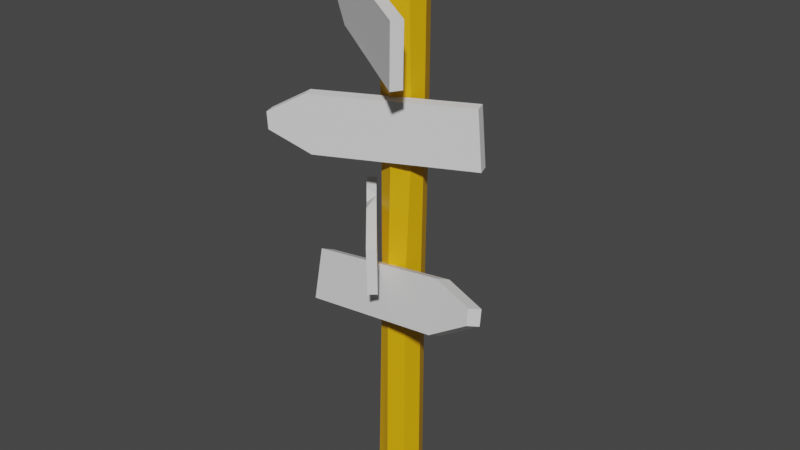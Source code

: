 # Source: sign.blend  (saved by Blender 3.6.11; exported with 4.5.12 LTS)
import bpy
from mathutils import Matrix  # noqa: F401  (used for matrix-valued properties, if any)

bpy.ops.wm.read_factory_settings(use_empty=True)
scene = bpy.context.scene
scene.name = 'Scene'

# ---- images (referenced by path relative to the original .blend; pixels are not part of the script)
import os
ASSET_DIR = os.environ.get("B2B_ASSET_DIR", "")  # directory of the original .blend (textures are referenced by path, not embedded)
HERE = os.path.dirname(os.path.abspath(__file__))  # packed textures are extracted next to this script under _unpacked/

def load_image(name, relpath, width, height, colorspace="sRGB"):
    """Load a texture the original file referenced (path relative to the .blend, or extracted next to this script)."""
    p = next((c for c in (os.path.join(HERE, relpath), os.path.join(ASSET_DIR, relpath)) if relpath and os.path.exists(c)), "")
    if p:
        img = bpy.data.images.load(p, check_existing=True)
        img.name = name
    else:  # same state as the original file: an image datablock whose file is absent (Cycles renders it pink)
        img = bpy.data.images.new(name, width, height)
        img.source = "FILE"
        img.filepath = "//" + (relpath or name)
    img.colorspace_settings.name = colorspace
    return img
img_sign2_png = load_image('sign2.png', 'sign2.png', 1024, 1024, 'sRGB')

# ---- materials (node trees are filled in below, after node groups)
mat_material_001 = bpy.data.materials.new('Material.001')
mat_material_001.use_transparent_shadow = False
mat_material_002 = bpy.data.materials.new('Material.002')
mat_material_002.use_transparent_shadow = False

# ---- material node trees
mat_material_001.use_nodes = True; mat_material_001.node_tree.nodes.clear()
_N = mat_material_001.node_tree.nodes; _L = mat_material_001.node_tree.links
n0 = _N.new('ShaderNodeBsdfPrincipled'); n0.name = 'Principled BSDF'; n0.location = (10, 300)
n0.distribution = 'GGX'
n0.subsurface_method = 'RANDOM_WALK_SKIN'
n0.inputs[0].default_value = (0.8, 0.412, 0.0, 1.0)
n0.inputs[3].default_value = 1.45
n0.inputs[27].default_value = (0.0, 0.0, 0.0, 1.0)
n0.inputs[28].default_value = 1.0
n1 = _N.new('ShaderNodeOutputMaterial'); n1.name = 'Material Output'; n1.location = (300, 300)
_L.new(n0.outputs[0], n1.inputs[0])
n1.is_active_output = True

# ---- world
world_world = bpy.data.worlds.new('World'); scene.world = world_world
world_world.use_nodes = True; world_world.node_tree.nodes.clear()
_N = world_world.node_tree.nodes; _L = world_world.node_tree.links
n0 = _N.new('ShaderNodeOutputWorld'); n0.name = 'World Output'; n0.location = (300, 300)
n1 = _N.new('ShaderNodeBackground'); n1.name = 'Background'; n1.location = (10, 300)
n1.inputs[0].default_value = (0.05088, 0.05088, 0.05088, 1.0)
_L.new(n1.outputs[0], n0.inputs[0])
n0.is_active_output = True
world_world.color = (0.05088, 0.05088, 0.05088)
world_world.use_sun_shadow = False
world_world.sun_shadow_jitter_overblur = 0.0

# ---- meshes
me_mesh = bpy.data.meshes.new('Mesh')
me_mesh.from_pydata([(-8.462, -32.4, -7.86), (0.1135, -32.42, -11.41), (7.586, -32.42, -8.311), (8.681, -32.41, 9.295), (0.1053, -32.39, 12.84), (-8.468, -32.39, 9.289), (-11.86, -32.39, 0.7793), (12.24, -32.42, 0.7216), (-7.494, 85.3, -7.996), (0.4908, 86.08, -12.25), (8.329, 87.94, -7.859), (11.03, 88.48, -1.113), (8.68, 87.99, 8.384), (-0.5462, 85.99, 10.62), (-6.754, 84.64, 7.971), (-11.17, 83.65, -0.05681), (0.3271, 261.0, -12.25), (9.1, 262.5, -9.217), (12.63, 262.0, -1.937), (1.759, 263.0, 11.95), (-7.011, 262.5, 8.91), (-11.06, 262.5, 0.559), (0.5438, 265.5, -8.828), (6.363, 265.5, -5.329), (8.275, 265.7, -1.001), (2.023, 265.5, 7.181), (-4.713, 265.6, 6.326), (-7.612, 265.5, 0.3475), (-5.434, 265.5, -5.93), (1.058, 266.8, -0.1664), (-6.455, 264.9, 2.757), (-8.669, 262.0, 4.017), (-9.996, 262.5, -2.51), (-2.591, 262.5, -10.84), (-8.036, 257.3, -8.194), (-6.339, 264.5, -6.728), (10.98, 262.3, 5.388), (10.1, 258.9, 7.913), (8.451, 265.5, 2.985), (13.13, 255.6, -0.8459), (-11.12, 243.8, 0.6143), (-7.033, 255.7, 8.93), (1.741, 257.5, 11.97), (10.09, 256.2, 7.921), (9.082, 256.9, -9.201), (0.3161, 257.5, -12.24), (5.163, 265.1, 5.137), (6.853, 262.9, 7.099), (-1.034, 161.5, -11.36), (8.018, 161.6, -9.906), (11.89, 160.7, -1.553), (10.13, 160.4, 5.509), (2.53, 160.7, 11.71), (-6.543, 161.7, 7.77), (-10.13, 162.3, 1.736), (-8.917, 162.8, -7.5), (21.89, 199.6, 35.22), (-65.47, 225.0, -22.53), (23.46, 231.6, 36.48), (26.79, 231.6, 31.33), (-62.13, 225.0, -27.68), (25.23, 199.7, 30.08), (-37.93, 238.5, -11.54), (-41.27, 238.5, -6.391), (-42.83, 206.5, -7.645), (-39.49, 206.6, -12.79), (-31.31, 237.4, 0.2021), (-12.2, 235.4, 12.86), (-20.94, 236.7, -0.286), (-24.24, 231.9, 4.851), (-6.463, 202.7, 16.44), (22.26, 207.2, 35.52), (-4.887, 208.0, 17.52), (3.316, 205.0, 22.94), (5.978, 207.8, 24.73), (11.37, 207.6, 28.3), (16.04, 205.4, 31.38), (-3.594, 202.7, 10.98), (25.63, 207.9, 30.4), (17.27, 208.5, 24.86), (13.37, 205.0, 22.25), (8.514, 206.0, 19.04), (9.033, 94.91, 37.09), (-46.3, 118.1, -26.57), (10.42, 120.8, 39.07), (14.16, 120.8, 35.78), (-42.57, 118.2, -29.87), (12.77, 94.96, 33.79), (-26.99, 128.4, -11.7), (-30.72, 128.3, -8.4), (-32.11, 102.4, -10.39), (-28.38, 102.5, -13.68), (-24.39, 127.2, -1.098), (-12.24, 124.9, 12.92), (-16.19, 126.4, 0.7659), (-19.96, 122.5, 3.962), (-8.991, 98.21, 16.29), (9.363, 101.0, 37.56), (-7.922, 102.5, 17.59), (-2.734, 99.83, 23.55), (-1.003, 102.0, 25.58), (2.427, 101.7, 29.55), (5.379, 99.79, 32.93), (-5.556, 98.32, 12.65), (13.13, 101.7, 34.31), (7.803, 102.4, 28.16), (5.279, 99.68, 25.2), (2.197, 100.6, 21.65), (47.68, 157.4, 1.598), (45.56, 187.9, 2.53), (43.32, 187.9, -3.737), (45.44, 157.4, -4.671), (-36.52, 184.1, 23.82), (-34.28, 184.0, 30.09), (-32.17, 153.5, 29.16), (-34.4, 153.5, 22.89), (12.7, 155.7, 13.67), (47.17, 164.6, 1.817), (24.33, 159.5, 9.678), (27.23, 162.6, 8.696), (33.83, 163.2, 6.419), (39.81, 161.9, 4.346), (9.882, 155.7, 7.603), (44.89, 165.3, -4.428), (34.61, 164.5, -0.883), (30.29, 160.6, 0.5836), (24.25, 160.7, 2.673), (-53.36, 163.3, 36.55), (-53.77, 172.4, 36.75), (-55.6, 163.3, 30.28), (-56.01, 172.4, 30.48), (-48.49, 60.77, 14.0), (-52.11, 85.32, 4.277), (-49.71, 82.58, -2.603), (-46.09, 58.03, 7.116), (43.71, 107.8, 18.54), (41.31, 110.5, 25.42), (44.93, 85.99, 35.14), (47.33, 83.25, 28.26), (-7.561, 71.82, 23.26), (-49.35, 66.58, 11.7), (-21.82, 70.68, 19.09), (-25.79, 72.04, 17.34), (-33.59, 70.22, 15.48), (-40.26, 67.11, 14.42), (-4.489, 69.26, 16.53), (-47.03, 64.38, 4.602), (-34.94, 67.38, 7.431), (-29.15, 65.87, 9.809), (-22.16, 68.1, 11.28), (67.57, 101.1, 37.12), (66.25, 108.3, 34.18), (69.97, 98.39, 30.24), (68.64, 105.6, 27.3)], [], [(6, 15, 8, 0), (0, 8, 9, 1), (1, 9, 10, 2), (2, 10, 11, 7), (7, 11, 12, 3), (3, 12, 13, 4), (14, 5, 4, 13), (14, 15, 6, 5), (37, 36, 47, 19), (16, 22, 23, 17), (18, 24, 38, 36), (19, 47, 46, 25), (19, 25, 26, 20), (30, 27, 21, 31), (33, 34, 35), (22, 29, 23), (24, 29, 38), (25, 29, 26), (26, 29, 30), (27, 29, 28), (28, 29, 22), (20, 26, 30, 31), (29, 27, 30), (35, 28, 22, 16, 33), (21, 27, 28, 35, 32), (29, 25, 46, 38), (23, 29, 24), (17, 23, 24, 18), (35, 34, 32), (40, 21, 32, 34), (31, 21, 40), (41, 20, 31), (42, 19, 20, 41), (43, 37, 19, 42), (39, 18, 36, 37, 43), (44, 17, 18, 39), (45, 16, 17, 44), (34, 33, 16, 45), (47, 36, 38, 46), (34, 45, 48, 55), (49, 48, 45, 44), (50, 49, 44, 39), (51, 50, 39, 43), (52, 51, 43, 42), (53, 52, 42, 41), (54, 53, 41, 40), (55, 54, 40, 34), (8, 15, 54, 55), (15, 14, 53, 54), (14, 13, 52, 53), (13, 12, 51, 52), (12, 11, 50, 51), (11, 10, 49, 50), (10, 9, 48, 49), (9, 8, 55, 48), (40, 41, 31), (63, 57, 64), (60, 57, 62), (62, 57, 63), (65, 60, 62), (64, 57, 65), (65, 57, 60), (71, 78, 58), (58, 78, 59), (68, 62, 66), (66, 62, 63), (63, 64, 66), (64, 70, 66), (66, 70, 69), (70, 72, 69), (69, 72, 67), (67, 72, 58), (72, 73, 58), (73, 74, 58), (74, 75, 58), (75, 76, 58), (76, 71, 58), (56, 70, 61), (61, 70, 77), (62, 68, 65), (65, 68, 77), (68, 59, 77), (77, 59, 81), (81, 59, 80), (80, 59, 79), (59, 78, 79), (58, 59, 67), (67, 59, 68), (67, 68, 69), (68, 66, 69), (71, 76, 56), (56, 76, 70), (72, 70, 73), (70, 76, 73), (76, 75, 73), (75, 74, 73), (70, 64, 77), (77, 64, 65), (78, 71, 61), (61, 71, 56), (77, 81, 61), (81, 80, 61), (80, 79, 61), (79, 78, 61), (89, 83, 90), (86, 83, 88), (88, 83, 89), (91, 86, 88), (90, 83, 91), (91, 83, 86), (97, 104, 84), (84, 104, 85), (94, 88, 92), (92, 88, 89), (89, 90, 92), (90, 96, 92), (92, 96, 95), (96, 98, 95), (95, 98, 93), (93, 98, 84), (98, 99, 84), (99, 100, 84), (100, 101, 84), (101, 102, 84), (102, 97, 84), (82, 96, 87), (87, 96, 103), (88, 94, 91), (91, 94, 103), (94, 85, 103), (103, 85, 107), (107, 85, 106), (106, 85, 105), (85, 104, 105), (84, 85, 93), (93, 85, 94), (93, 94, 95), (94, 92, 95), (97, 102, 82), (82, 102, 96), (98, 96, 99), (96, 102, 99), (102, 101, 99), (101, 100, 99), (96, 90, 103), (103, 90, 91), (104, 97, 87), (87, 97, 82), (103, 107, 87), (107, 106, 87), (106, 105, 87), (105, 104, 87), (113, 128, 127, 114), (112, 130, 128, 113), (115, 129, 130, 112), (115, 114, 127, 129), (117, 123, 109), (109, 123, 110), (114, 116, 113), (113, 116, 109), (116, 118, 109), (118, 119, 109), (119, 120, 109), (120, 121, 109), (121, 117, 109), (108, 116, 111), (111, 116, 122), (115, 112, 122), (112, 110, 122), (122, 110, 126), (126, 110, 125), (125, 110, 124), (110, 123, 124), (109, 110, 113), (113, 110, 112), (117, 121, 108), (108, 121, 116), (116, 121, 118), (121, 120, 118), (120, 119, 118), (116, 114, 122), (122, 114, 115), (123, 117, 111), (111, 117, 108), (122, 126, 111), (126, 125, 111), (125, 124, 111), (124, 123, 111), (127, 128, 130, 129), (136, 137, 150, 151), (135, 136, 151, 153), (138, 135, 153, 152), (138, 152, 150, 137), (140, 132, 146), (132, 133, 146), (137, 136, 139), (136, 132, 139), (139, 132, 141), (141, 132, 142), (142, 132, 143), (143, 132, 144), (144, 132, 140), (131, 134, 139), (134, 145, 139), (138, 145, 135), (135, 145, 133), (145, 149, 133), (149, 148, 133), (148, 147, 133), (133, 147, 146), (132, 136, 133), (136, 135, 133), (140, 131, 144), (131, 139, 144), (139, 141, 144), (144, 141, 143), (143, 141, 142), (139, 145, 137), (145, 138, 137), (146, 134, 140), (134, 131, 140), (145, 134, 149), (149, 134, 148), (148, 134, 147), (147, 134, 146), (150, 152, 153, 151)])
me_mesh.polygons.foreach_set('use_smooth', [True] * 226)
me_mesh.polygons.foreach_set('material_index', [0, 0, 0, 0, 0, 0, 0, 0, 0, 0, 0, 0, 0, 0, 0, 0, 0, 0, 0, 0, 0, 0, 0, 0, 0, 0, 0, 0, 0, 0, 0, 0, 0, 0, 0, 0, 0, 0, 0, 0, 0, 0, 0, 0, 0, 0, 0, 0, 0, 0, 0, 0, 0, 0, 0, 0, 1, 1, 1, 1, 1, 1, 1, 1, 1, 1, 1, 1, 1, 1, 1, 1, 1, 1, 1, 1, 1, 1, 1, 1, 1, 1, 1, 1, 1, 1, 1, 1, 1, 1, 1, 1, 1, 1, 1, 1, 1, 1, 1, 1, 1, 1, 1, 1, 1, 1, 1, 1, 1, 1, 1, 1, 1, 1, 1, 1, 1, 1, 1, 1, 1, 1, 1, 1, 1, 1, 1, 1, 1, 1, 1, 1, 1, 1, 1, 1, 1, 1, 1, 1, 1, 1, 1, 1, 1, 1, 1, 1, 1, 1, 1, 1, 1, 1, 1, 1, 1, 1, 1, 1, 1, 1, 1, 1, 1, 1, 1, 1, 1, 1, 1, 1, 1, 1, 1, 1, 1, 1, 1, 1, 1, 1, 1, 1, 1, 1, 1, 1, 1, 1, 1, 1, 1, 1, 1, 1, 1, 1, 1, 1, 1, 1, 1, 1, 1, 1, 1, 1, 1, 1, 1, 1, 1, 1, 1, 1, 1, 1, 1, 1, 1, 1, 1, 1, 1, 1])
_k = set([(0, 8), (1, 9), (2, 10), (3, 12), (4, 13), (5, 14), (6, 15), (7, 11), (8, 9), (8, 15), (8, 55), (9, 10), (9, 48), (10, 11), (10, 49), (11, 12), (11, 50), (12, 13), (12, 51), (13, 14), (13, 52), (14, 15), (14, 53), (15, 54), (16, 17), (16, 22), (16, 33), (16, 45), (17, 18), (17, 23), (17, 44), (18, 24), (18, 36), (18, 39), (19, 20), (19, 25), (19, 37), (19, 42), (19, 47), (20, 26), (20, 31), (20, 41), (21, 27), (21, 31), (21, 32), (21, 40), (22, 23), (22, 28), (22, 29), (23, 24), (23, 29), (24, 29), (24, 38), (25, 26), (25, 29), (25, 46), (26, 29), (26, 30), (27, 28), (27, 29), (27, 30), (28, 29), (28, 35), (29, 30), (29, 38), (30, 31), (31, 40), (31, 41), (32, 34), (32, 35), (33, 34), (33, 35), (34, 35), (34, 40), (34, 55), (36, 37), (36, 38), (36, 47), (37, 43), (38, 46), (39, 43), (39, 50), (40, 41), (40, 54), (41, 42), (41, 53), (42, 43), (42, 52), (43, 51), (44, 45), (44, 49), (45, 48), (46, 47), (48, 49), (48, 55), (49, 50), (50, 51), (51, 52), (52, 53), (53, 54), (54, 55), (56, 61), (56, 70), (56, 71), (57, 60), (57, 63), (57, 64), (58, 59), (58, 67), (58, 71), (59, 68), (59, 78), (60, 62), (60, 65), (61, 77), (61, 78), (62, 63), (62, 68), (63, 66), (64, 65), (64, 70), (65, 77), (66, 68), (66, 69), (67, 68), (67, 69), (68, 69), (82, 87), (82, 96), (82, 97), (83, 86), (83, 89), (83, 90), (84, 85), (84, 93), (84, 97), (85, 94), (85, 104), (86, 88), (86, 91), (87, 103), (87, 104), (88, 89), (88, 94), (89, 92), (90, 91), (90, 96), (91, 103), (92, 94), (92, 95), (93, 94), (93, 95), (94, 95), (108, 111), (108, 116), (108, 117), (109, 110), (109, 113), (109, 117), (110, 112), (110, 123), (111, 122), (111, 123), (112, 113), (112, 130), (113, 128), (114, 115), (114, 116), (114, 127), (115, 122), (115, 129), (127, 128), (127, 129), (128, 130), (129, 130), (131, 134), (131, 139), (131, 140), (132, 133), (132, 136), (132, 140), (133, 135), (133, 146), (134, 145), (134, 146), (135, 136), (135, 153), (136, 151), (137, 138), (137, 139), (137, 150), (138, 145), (138, 152), (150, 151), (150, 152), (151, 153), (152, 153)])
me_mesh.attributes.new('sharp_edge', 'BOOLEAN', 'EDGE').data.foreach_set('value', [ (min(e.vertices), max(e.vertices)) in _k for e in me_mesh.edges])
_uv = me_mesh.uv_layers.new(name='map1')
_uv.uv.foreach_set('vector', [0.4285, 1.221, 0.4285, 1.222, 0.4285, 1.222, 0.4285, 1.222, 0.4285, 1.222, 0.4285, 1.222, 0.4286, 1.222, 0.4286, 1.221, 0.4286, 1.221, 0.4286, 1.222, 0.4287, 1.222, 0.4287, 1.221, 0.4287, 1.222, 0.4287, 1.222, 0.4288, 1.222, 0.4288, 1.222, 0.4288, 1.222, 0.4288, 1.222, 0.4287, 1.222, 0.4287, 1.222, 0.4287, 1.222, 0.4287, 1.222, 0.4286, 1.222, 0.4286, 1.222, 0.4285, 1.222, 0.4285, 1.222, 0.4286, 1.222, 0.4286, 1.222, 0.4285, 1.222, 0.4285, 1.222, 0.4285, 1.222, 0.4285, 1.222, 0.4307, 1.251, 0.4306, 1.251, 0.4306, 1.251, 0.4304, 1.251, 0.4299, 1.251, 0.4299, 1.25, 0.4302, 1.25, 0.4302, 1.25, 0.4306, 1.251, 0.4304, 1.25, 0.4305, 1.25, 0.4306, 1.251, 0.4304, 1.251, 0.4306, 1.251, 0.4304, 1.25, 0.4303, 1.25, 0.4304, 1.251, 0.4303, 1.25, 0.4301, 1.25, 0.43, 1.251, 0.4299, 1.25, 0.4298, 1.25, 0.4297, 1.251, 0.4298, 1.251, 0.4298, 1.25, 0.4297, 1.251, 0.4297, 1.25, 0.4299, 1.25, 0.4301, 1.25, 0.4302, 1.25, 0.4304, 1.25, 0.4301, 1.25, 0.4305, 1.25, 0.4303, 1.25, 0.4301, 1.25, 0.4301, 1.25, 0.4301, 1.25, 0.4301, 1.25, 0.43, 1.25, 0.4298, 1.25, 0.4301, 1.25, 0.4298, 1.25, 0.4298, 1.25, 0.4301, 1.25, 0.4299, 1.25, 0.43, 1.251, 0.4301, 1.25, 0.43, 1.25, 0.4299, 1.251, 0.4301, 1.25, 0.4298, 1.25, 0.4299, 1.25, 0.4297, 1.25, 0.4298, 1.25, 0.4299, 1.25, 0.4299, 1.251, 0.4298, 1.25, 0.4297, 1.251, 0.4298, 1.25, 0.4298, 1.25, 0.4297, 1.25, 0.4297, 1.251, 0.4301, 1.25, 0.4303, 1.25, 0.4304, 1.25, 0.4305, 1.25, 0.4302, 1.25, 0.4301, 1.25, 0.4304, 1.25, 0.4302, 1.25, 0.4302, 1.25, 0.4304, 1.25, 0.4305, 1.251, 0.4297, 1.25, 0.4297, 1.251, 0.4297, 1.251, 0.4285, 1.222, 0.4285, 1.222, 0.4285, 1.222, 0.4285, 1.222, 0.4285, 1.222, 0.4285, 1.222, 0.4285, 1.222, 0.4286, 1.222, 0.4286, 1.222, 0.4285, 1.222, 0.4287, 1.222, 0.4287, 1.222, 0.4286, 1.222, 0.4286, 1.222, 0.4288, 1.222, 0.4288, 1.222, 0.4287, 1.222, 0.4287, 1.222, 0.4287, 1.222, 0.4287, 1.222, 0.4288, 1.222, 0.4288, 1.222, 0.4288, 1.222, 0.4286, 1.222, 0.4286, 1.221, 0.4287, 1.221, 0.4287, 1.222, 0.4285, 1.222, 0.4285, 1.222, 0.4286, 1.221, 0.4286, 1.222, 0.4285, 1.222, 0.4285, 1.221, 0.4285, 1.222, 0.4285, 1.222, 0.4306, 1.251, 0.4306, 1.251, 0.4305, 1.25, 0.4304, 1.25, 0.4285, 1.222, 0.4285, 1.222, 0.4285, 1.222, 0.4285, 1.222, 0.4286, 1.222, 0.4285, 1.222, 0.4285, 1.222, 0.4286, 1.222, 0.4287, 1.222, 0.4286, 1.222, 0.4286, 1.222, 0.4287, 1.222, 0.4288, 1.222, 0.4287, 1.222, 0.4287, 1.222, 0.4288, 1.222, 0.4287, 1.222, 0.4288, 1.222, 0.4288, 1.222, 0.4287, 1.222, 0.4286, 1.222, 0.4287, 1.222, 0.4287, 1.222, 0.4286, 1.222, 0.4285, 1.222, 0.4286, 1.222, 0.4286, 1.222, 0.4285, 1.222, 0.4285, 1.222, 0.4285, 1.222, 0.4285, 1.222, 0.4285, 1.222, 0.4285, 1.222, 0.4285, 1.222, 0.4285, 1.222, 0.4285, 1.222, 0.4285, 1.222, 0.4285, 1.222, 0.4286, 1.222, 0.4285, 1.222, 0.4285, 1.222, 0.4286, 1.222, 0.4287, 1.222, 0.4286, 1.222, 0.4286, 1.222, 0.4287, 1.222, 0.4288, 1.222, 0.4287, 1.222, 0.4287, 1.222, 0.4288, 1.222, 0.4287, 1.222, 0.4288, 1.222, 0.4288, 1.222, 0.4287, 1.222, 0.4286, 1.222, 0.4287, 1.222, 0.4287, 1.222, 0.4286, 1.222, 0.4285, 1.222, 0.4286, 1.222, 0.4286, 1.222, 0.4285, 1.222, 0.4285, 1.222, 0.4285, 1.222, 0.4285, 1.222, 0.4286, 1.222, 0.4285, 1.222, 0.06382, 0.9547, 0.05171, 0.7592, 0.06987, 0.5691, 0.4645, 0.7317, 0.456, 0.7315, 0.4643, 0.6894, 0.4643, 0.6894, 0.456, 0.7315, 0.4558, 0.6893, 0.439, 0.8672, 0.4379, 0.8545, 0.4388, 0.842, 0.4645, 0.7674, 0.4644, 0.8105, 0.456, 0.7675, 0.456, 0.7675, 0.4644, 0.8105, 0.4558, 0.8106, 0.4648, 0.6997, 0.4563, 0.6987, 0.4648, 0.6658, 0.4648, 0.6658, 0.4563, 0.6987, 0.4563, 0.6658, 0.4645, 0.6616, 0.4643, 0.6894, 0.4559, 0.673, 0.4559, 0.673, 0.4643, 0.6894, 0.4558, 0.6893, 0.06382, 0.9547, 0.06987, 0.5691, 0.1156, 0.9547, 0.06987, 0.5691, 0.2591, 0.5691, 0.1156, 0.9547, 0.1156, 0.9547, 0.2591, 0.5691, 0.1545, 0.8974, 0.2591, 0.5691, 0.2649, 0.6349, 0.1545, 0.8974, 0.1545, 0.8974, 0.2649, 0.6349, 0.2151, 0.9547, 0.2151, 0.9547, 0.2649, 0.6349, 0.4006, 0.9547, 0.2649, 0.6349, 0.3085, 0.6099, 0.4006, 0.9547, 0.3085, 0.6099, 0.321, 0.6468, 0.4006, 0.9547, 0.321, 0.6468, 0.3489, 0.651, 0.4006, 0.9547, 0.3489, 0.651, 0.3739, 0.6312, 0.4006, 0.9547, 0.3739, 0.6312, 0.4052, 0.6603, 0.4006, 0.9547, 0.4644, 0.6608, 0.4644, 0.7075, 0.4558, 0.6609, 0.4558, 0.6609, 0.4644, 0.7075, 0.4559, 0.7083, 0.4388, 0.842, 0.4445, 0.842, 0.439, 0.8672, 0.439, 0.8672, 0.4445, 0.842, 0.4511, 0.8672, 0.4445, 0.842, 0.4607, 0.842, 0.4511, 0.8672, 0.4511, 0.8672, 0.4607, 0.842, 0.4551, 0.8637, 0.4551, 0.8637, 0.4607, 0.842, 0.4568, 0.864, 0.4568, 0.864, 0.4607, 0.842, 0.458, 0.861, 0.4607, 0.842, 0.4608, 0.8607, 0.458, 0.861, 0.4584, 0.6609, 0.4669, 0.661, 0.4584, 0.7195, 0.4584, 0.7195, 0.4669, 0.661, 0.4669, 0.7393, 0.4584, 0.7195, 0.4669, 0.7393, 0.4586, 0.74, 0.1547, 0.9671, 0.1156, 0.9547, 0.1545, 0.8974, 0.4052, 0.6603, 0.3739, 0.6312, 0.4067, 0.5691, 0.4067, 0.5691, 0.3739, 0.6312, 0.2591, 0.5691, 0.2649, 0.6349, 0.2591, 0.5691, 0.3085, 0.6099, 0.2591, 0.5691, 0.3739, 0.6312, 0.3085, 0.6099, 0.3739, 0.6312, 0.3489, 0.651, 0.3085, 0.6099, 0.3489, 0.651, 0.321, 0.6468, 0.3085, 0.6099, 0.4644, 0.7075, 0.4645, 0.7674, 0.4559, 0.7083, 0.4559, 0.7083, 0.4645, 0.7674, 0.456, 0.7675, 0.4563, 0.6987, 0.4648, 0.6997, 0.4563, 0.7102, 0.4563, 0.7102, 0.4648, 0.6997, 0.4648, 0.7102, 0.4511, 0.8672, 0.4551, 0.8637, 0.4609, 0.8672, 0.4551, 0.8637, 0.4568, 0.864, 0.4609, 0.8672, 0.4568, 0.864, 0.458, 0.861, 0.4609, 0.8672, 0.458, 0.861, 0.4608, 0.8607, 0.4609, 0.8672, 0.6056, 0.9678, 0.6048, 0.7507, 0.6189, 0.5601, 0.9787, 0.8376, 0.9666, 0.8375, 0.9787, 0.7771, 0.9787, 0.7771, 0.9666, 0.8375, 0.9666, 0.777, 0.5711, 0.7937, 0.5605, 0.8127, 0.5499, 0.795, 0.9272, 0.8073, 0.9275, 0.817, 0.9253, 0.8073, 0.9253, 0.8073, 0.9275, 0.817, 0.9255, 0.817, 0.9402, 0.7014, 0.9365, 0.701, 0.9402, 0.6865, 0.9402, 0.6865, 0.9365, 0.701, 0.9365, 0.6865, 0.9787, 0.7378, 0.9787, 0.7771, 0.9666, 0.754, 0.9666, 0.754, 0.9787, 0.7771, 0.9666, 0.777, 0.6056, 0.9678, 0.6189, 0.5601, 0.6516, 0.9677, 0.6189, 0.5601, 0.787, 0.5601, 0.6516, 0.9677, 0.6516, 0.9677, 0.787, 0.5601, 0.6873, 0.9072, 0.787, 0.5601, 0.7908, 0.6297, 0.6873, 0.9072, 0.6873, 0.9072, 0.7908, 0.6297, 0.7399, 0.9677, 0.7399, 0.9677, 0.7908, 0.6297, 0.9047, 0.9677, 0.7908, 0.6297, 0.83, 0.6033, 0.9047, 0.9677, 0.83, 0.6033, 0.8404, 0.6423, 0.9047, 0.9677, 0.8404, 0.6423, 0.865, 0.6467, 0.9047, 0.9677, 0.865, 0.6467, 0.8877, 0.6258, 0.9047, 0.9677, 0.8877, 0.6258, 0.9149, 0.6566, 0.9047, 0.9677, 0.9275, 0.7829, 0.9274, 0.7936, 0.9255, 0.7829, 0.9255, 0.7829, 0.9274, 0.7936, 0.9254, 0.7938, 0.5499, 0.795, 0.5499, 0.7817, 0.5711, 0.7937, 0.5711, 0.7937, 0.5499, 0.7817, 0.5711, 0.7656, 0.5499, 0.7817, 0.5499, 0.7443, 0.5711, 0.7656, 0.5711, 0.7656, 0.5499, 0.7443, 0.5681, 0.7564, 0.5681, 0.7564, 0.5499, 0.7443, 0.5684, 0.7526, 0.5684, 0.7526, 0.5499, 0.7443, 0.5658, 0.7498, 0.5499, 0.7443, 0.5656, 0.7433, 0.5658, 0.7498, 0.9357, 0.669, 0.9467, 0.6691, 0.9357, 0.7446, 0.9357, 0.7446, 0.9467, 0.6691, 0.9467, 0.7703, 0.9357, 0.7446, 0.9467, 0.7703, 0.9357, 0.7713, 0.6926, 0.9851, 0.6516, 0.9677, 0.6873, 0.9072, 0.9149, 0.6566, 0.8877, 0.6258, 0.9181, 0.5601, 0.9181, 0.5601, 0.8877, 0.6258, 0.787, 0.5601, 0.7908, 0.6297, 0.787, 0.5601, 0.83, 0.6033, 0.787, 0.5601, 0.8877, 0.6258, 0.83, 0.6033, 0.8877, 0.6258, 0.865, 0.6467, 0.83, 0.6033, 0.865, 0.6467, 0.8404, 0.6423, 0.83, 0.6033, 0.9274, 0.7936, 0.9272, 0.8073, 0.9254, 0.7938, 0.9254, 0.7938, 0.9272, 0.8073, 0.9253, 0.8073, 0.9365, 0.701, 0.9402, 0.7014, 0.9365, 0.706, 0.9365, 0.706, 0.9402, 0.7014, 0.9402, 0.706, 0.5711, 0.7656, 0.5681, 0.7564, 0.5711, 0.743, 0.5681, 0.7564, 0.5684, 0.7526, 0.5711, 0.743, 0.5684, 0.7526, 0.5658, 0.7498, 0.5711, 0.743, 0.5658, 0.7498, 0.5656, 0.7433, 0.5711, 0.743, 0.6202, 0.3961, 0.6169, 0.2789, 0.616, 0.1814, 0.6194, 0.06692, 0.9383, 0.3122, 0.9394, 0.3383, 0.9312, 0.3381, 0.9301, 0.3121, 0.6458, 0.1636, 0.6354, 0.1756, 0.6264, 0.1742, 0.6154, 0.1594, 0.9416, 0.3091, 0.9496, 0.3091, 0.9474, 0.3383, 0.9394, 0.3382, 0.6386, 0.105, 0.6365, 0.1102, 0.6154, 0.1018, 0.6154, 0.1018, 0.6365, 0.1102, 0.614, 0.1071, 0.6194, 0.06692, 0.7637, 0.07128, 0.6202, 0.3961, 0.6202, 0.3961, 0.7637, 0.07128, 0.8772, 0.4039, 0.7637, 0.07128, 0.802, 0.1073, 0.8772, 0.4039, 0.802, 0.1073, 0.8121, 0.1391, 0.8772, 0.4039, 0.8121, 0.1391, 0.8334, 0.1433, 0.8772, 0.4039, 0.8334, 0.1433, 0.8522, 0.127, 0.8772, 0.4039, 0.8522, 0.127, 0.8765, 0.1526, 0.8772, 0.4039, 0.9474, 0.2069, 0.9484, 0.2517, 0.9394, 0.2069, 0.9394, 0.2069, 0.9484, 0.2517, 0.9404, 0.2524, 0.6458, 0.1636, 0.6154, 0.1594, 0.645, 0.1346, 0.6154, 0.1594, 0.614, 0.1071, 0.645, 0.1346, 0.645, 0.1346, 0.614, 0.1071, 0.6405, 0.1244, 0.6405, 0.1244, 0.614, 0.1071, 0.6408, 0.1205, 0.6408, 0.1205, 0.614, 0.1071, 0.637, 0.117, 0.614, 0.1071, 0.6365, 0.1102, 0.637, 0.117, 0.9312, 0.2079, 0.9394, 0.2081, 0.9301, 0.3121, 0.9301, 0.3121, 0.9394, 0.2081, 0.9383, 0.3122, 0.8765, 0.1526, 0.8522, 0.127, 0.8763, 0.07467, 0.8763, 0.07467, 0.8522, 0.127, 0.7637, 0.07128, 0.7637, 0.07128, 0.8522, 0.127, 0.802, 0.1073, 0.8522, 0.127, 0.8334, 0.1433, 0.802, 0.1073, 0.8334, 0.1433, 0.8121, 0.1391, 0.802, 0.1073, 0.9484, 0.2517, 0.9496, 0.3091, 0.9404, 0.2524, 0.9404, 0.2524, 0.9496, 0.3091, 0.9416, 0.3091, 0.6365, 0.1102, 0.6386, 0.105, 0.6444, 0.1113, 0.6444, 0.1113, 0.6386, 0.105, 0.6458, 0.106, 0.645, 0.1346, 0.6405, 0.1244, 0.6444, 0.1113, 0.6405, 0.1244, 0.6408, 0.1205, 0.6444, 0.1113, 0.6408, 0.1205, 0.637, 0.117, 0.6444, 0.1113, 0.637, 0.117, 0.6365, 0.1102, 0.6444, 0.1113, 0.6367, 0.08341, 0.6367, 0.1139, 0.6203, 0.1168, 0.6203, 0.08637, 0.3885, 0.4538, 0.388, 0.02862, 0.3972, 0.179, 0.3964, 0.305, 0.4087, 0.2052, 0.4021, 0.2055, 0.4004, 0.1824, 0.407, 0.1821, 0.4283, 0.2339, 0.4112, 0.2341, 0.4172, 0.2187, 0.4223, 0.2184, 0.448, 0.1772, 0.4528, 0.218, 0.4377, 0.2157, 0.4329, 0.1749, 0.4665, 0.2547, 0.4543, 0.269, 0.4553, 0.2535, 0.4543, 0.269, 0.4435, 0.2674, 0.4553, 0.2535, 0.388, 0.02862, 0.3885, 0.4538, 0.1906, 0.02862, 0.3885, 0.4538, 0.03723, 0.4538, 0.1906, 0.02862, 0.1906, 0.02862, 0.03723, 0.4538, 0.1385, 0.07369, 0.1385, 0.07369, 0.03723, 0.4538, 0.1249, 0.1143, 0.1249, 0.1143, 0.03723, 0.4538, 0.09576, 0.1189, 0.09576, 0.1189, 0.03723, 0.4538, 0.06994, 0.09718, 0.06994, 0.09718, 0.03723, 0.4538, 0.03685, 0.1293, 0.4703, 0.2503, 0.4594, 0.2487, 0.4633, 0.1916, 0.4594, 0.2487, 0.4523, 0.1891, 0.4633, 0.1916, 0.4283, 0.2339, 0.4283, 0.2675, 0.4112, 0.2341, 0.4112, 0.2341, 0.4283, 0.2675, 0.4112, 0.2947, 0.4283, 0.2675, 0.4259, 0.2786, 0.4112, 0.2947, 0.4259, 0.2786, 0.4261, 0.2832, 0.4112, 0.2947, 0.4261, 0.2832, 0.4241, 0.2867, 0.4112, 0.2947, 0.4112, 0.2947, 0.4241, 0.2867, 0.4239, 0.2945, 0.4004, 0.2924, 0.4021, 0.2055, 0.407, 0.2921, 0.4021, 0.2055, 0.4087, 0.2052, 0.407, 0.2921, 0.03685, 0.1293, 0.03674, 0.02862, 0.06994, 0.09718, 0.03674, 0.02862, 0.1906, 0.02862, 0.06994, 0.09718, 0.1906, 0.02862, 0.1385, 0.07369, 0.06994, 0.09718, 0.06994, 0.09718, 0.1385, 0.07369, 0.09576, 0.1189, 0.09576, 0.1189, 0.1385, 0.07369, 0.1249, 0.1143, 0.4633, 0.1916, 0.4523, 0.1891, 0.4543, 0.1164, 0.4523, 0.1891, 0.4435, 0.1148, 0.4543, 0.1164, 0.4553, 0.2535, 0.4594, 0.2487, 0.4665, 0.2547, 0.4594, 0.2487, 0.4703, 0.2503, 0.4665, 0.2547, 0.4283, 0.2675, 0.4283, 0.2945, 0.4259, 0.2786, 0.4259, 0.2786, 0.4283, 0.2945, 0.4261, 0.2832, 0.4261, 0.2832, 0.4283, 0.2945, 0.4241, 0.2867, 0.4241, 0.2867, 0.4283, 0.2945, 0.4239, 0.2945, 0.4377, 0.2157, 0.4528, 0.218, 0.448, 0.232, 0.4329, 0.2297])
me_mesh.materials.append(mat_material_001)
me_mesh.materials.append(mat_material_002)
me_mesh.update()
me_mesh.normals_split_custom_set([tuple(v) for v in zip(*[iter([-0.9238, 0.00178, -0.383, -0.9163, 0.006518, -0.4005, -0.9163, 0.006517, -0.4005, -0.9238, 0.001781, -0.383, -0.3824, -0.001519, -0.924, -0.4263, -0.001329, -0.9046, -0.4263, -0.001329, -0.9046, -0.3824, -0.001519, -0.924, 0.383, -0.003949, -0.9237, 0.4361, -0.003032, -0.8999, 0.4361, -0.003034, -0.8999, 0.383, -0.00351, -0.9238, 0.9026, -0.05319, -0.4271, 0.926, 0.004974, -0.3774, 0.926, 0.004967, -0.3774, 0.9026, -0.0532, -0.4271, 0.9238, -0.001793, 0.383, 0.9502, 0.01094, 0.3115, 0.9502, 0.01089, 0.3115, 0.9237, -0.001803, 0.383, 0.3824, 0.001517, 0.924, 0.3179, 0.01715, 0.948, 0.3179, 0.01714, 0.948, 0.3824, 0.001516, 0.924, -0.3939, 0.02026, 0.9189, -0.2925, 0.004368, 0.9563, -0.4526, 0.003695, 0.8917, -0.3939, 0.02026, 0.9189, -0.9042, 0.01668, 0.4268, -0.9042, 0.01668, 0.4268, -0.924, 0.004056, 0.3824, -0.924, 0.00405, 0.3824, 0.5147, 0.5412, 0.665, 0.5147, 0.5412, 0.665, 0.5147, 0.5412, 0.665, 0.5147, 0.5412, 0.665, 0.2265, 0.7138, -0.6627, 0.2265, 0.7138, -0.6627, 0.2265, 0.7138, -0.6627, 0.2265, 0.7138, -0.6627, 0.6986, 0.7108, 0.08146, 0.6986, 0.7108, 0.08146, 0.6986, 0.7108, 0.08146, 0.6986, 0.7108, 0.08146, 0.4294, 0.7823, 0.4512, 0.4294, 0.7823, 0.4512, 0.4294, 0.7823, 0.4512, 0.4294, 0.7823, 0.4512, -0.1678, 0.8124, 0.5585, -0.1678, 0.8124, 0.5585, -0.1678, 0.8124, 0.5585, -0.1678, 0.8124, 0.5585, -0.5773, 0.6674, 0.4704, -0.5773, 0.6674, 0.4704, -0.5773, 0.6674, 0.4704, -0.5773, 0.6674, 0.4704, -0.6306, 0.2947, -0.718, -0.6306, 0.2947, -0.718, -0.6306, 0.2947, -0.718, 0.09373, 0.9835, -0.155, 0.09373, 0.9835, -0.155, 0.09373, 0.9835, -0.155, 0.1601, 0.9865, 0.03524, 0.1601, 0.9865, 0.03524, 0.1601, 0.9865, 0.03524, -0.0215, 0.984, 0.177, -0.0215, 0.984, 0.177, -0.0215, 0.984, 0.177, -0.2633, 0.9638, -0.04194, -0.2633, 0.9638, -0.04194, -0.2633, 0.9638, -0.04194, -0.1509, 0.9871, -0.05379, -0.1509, 0.9871, -0.05379, -0.1509, 0.9871, -0.05379, -0.0691, 0.9869, -0.1459, -0.0691, 0.9869, -0.1459, -0.0691, 0.9869, -0.1459, -0.7126, 0.6721, 0.201, -0.7126, 0.6721, 0.201, -0.7126, 0.6721, 0.201, -0.7126, 0.6721, 0.201, -0.1232, 0.9443, 0.3053, -0.1232, 0.9443, 0.3053, -0.1232, 0.9443, 0.3053, -0.2372, 0.691, -0.6828, -0.2372, 0.691, -0.6828, -0.2372, 0.691, -0.6828, -0.2372, 0.691, -0.6828, -0.2372, 0.691, -0.6828, -0.6542, 0.7211, -0.228, -0.6542, 0.7211, -0.228, -0.6542, 0.7211, -0.228, -0.6542, 0.7211, -0.228, -0.6542, 0.7211, -0.228, 0.1406, 0.967, 0.2126, 0.1406, 0.967, 0.2126, 0.1406, 0.967, 0.2126, 0.1406, 0.967, 0.2126, 0.1437, 0.9842, -0.1039, 0.1437, 0.9842, -0.1039, 0.1437, 0.9842, -0.1039, 0.575, 0.7789, -0.2505, 0.575, 0.7789, -0.2505, 0.575, 0.7789, -0.2505, 0.575, 0.7789, -0.2505, -0.7862, 0.2957, -0.5426, -0.7862, 0.2957, -0.5426, -0.7862, 0.2957, -0.5426, -0.9448, 0.002026, -0.3277, -0.9448, 0.002026, -0.3277, -0.9448, 0.002026, -0.3277, -0.9448, 0.002026, -0.3277, -0.8222, 0.004288, 0.5692, -0.8222, 0.004288, 0.5692, -0.8222, 0.004288, 0.5692, -0.9472, 0.003947, 0.3206, -0.9472, 0.003947, 0.3206, -0.9472, 0.003947, 0.3206, -0.3277, 0.003832, 0.9448, -0.3277, 0.003832, 0.9448, -0.3277, 0.003832, 0.9448, -0.3277, 0.003832, 0.9448, 0.4363, 0.001275, 0.8998, 0.4363, 0.001275, 0.8998, 0.4363, 0.001275, 0.8998, 0.4363, 0.001275, 0.8998, 0.9588, 0.04688, 0.2801, 0.9588, 0.04688, 0.2801, 0.9588, 0.04688, 0.2801, 0.9588, 0.04688, 0.2801, 0.9588, 0.04688, 0.2801, 0.9032, -0.007582, -0.4293, 0.8998, -0.004142, -0.4363, 0.8998, -0.004142, -0.4363, 0.9, -0.004379, -0.4358, 0.3277, -0.003828, -0.9448, 0.3277, -0.003828, -0.9448, 0.3277, -0.003828, -0.9448, 0.3277, -0.003828, -0.9448, -0.4366, -0.001471, -0.8996, -0.4363, -0.001278, -0.8998, -0.4363, -0.001278, -0.8998, -0.4371, -0.001791, -0.8994, 0.3257, 0.7378, 0.5913, 0.3257, 0.7378, 0.5913, 0.3257, 0.7378, 0.5913, 0.3257, 0.7378, 0.5913, -0.4366, -0.001471, -0.8996, -0.4371, -0.001791, -0.8994, -0.438, -0.002332, -0.899, -0.438, -0.002332, -0.899, 0.2444, -0.004005, -0.9697, 0.2444, -0.004005, -0.9697, 0.2444, -0.004005, -0.9697, 0.2444, -0.004005, -0.9697, 0.9033, -0.007766, -0.4289, 0.9033, -0.007766, -0.4289, 0.9032, -0.007582, -0.4293, 0.9, -0.004379, -0.4358, 0.9569, -0.01078, 0.2903, 0.9569, -0.01078, 0.2903, 0.9569, -0.01078, 0.2903, 0.9569, -0.01078, 0.2903, 0.54, -0.009337, 0.8416, 0.54, -0.009337, 0.8416, 0.54, -0.009337, 0.8416, 0.54, -0.009337, 0.8416, -0.3637, -0.009353, 0.9315, -0.3637, -0.009353, 0.9315, -0.3637, -0.009353, 0.9315, -0.3637, -0.009353, 0.9315, -0.8794, -0.007548, 0.476, -0.8794, -0.007548, 0.476, -0.8794, -0.007548, 0.476, -0.8794, -0.007548, 0.476, -0.9723, -0.003037, -0.2336, -0.9723, -0.003037, -0.2336, -0.9723, -0.003037, -0.2336, -0.9723, -0.003037, -0.2336, -0.962, 0.001655, -0.2732, -0.962, 0.001655, -0.2732, -0.962, 0.001655, -0.2732, -0.962, 0.001655, -0.2732, -0.8693, 0.001942, 0.4943, -0.8693, 0.001942, 0.4943, -0.8693, 0.001942, 0.4943, -0.8693, 0.001942, 0.4943, -0.3961, 0.00321, 0.9182, -0.3961, 0.00321, 0.9182, -0.3961, 0.00321, 0.9182, -0.3961, 0.00321, 0.9182, 0.4487, -0.002949, 0.8937, 0.4487, -0.002949, 0.8937, 0.4487, -0.002949, 0.8937, 0.4487, -0.002949, 0.8937, 0.9707, -0.009976, 0.2402, 0.9707, -0.009976, 0.2402, 0.9707, -0.009976, 0.2402, 0.9707, -0.009976, 0.2402, 0.9169, -0.01025, -0.399, 0.9169, -0.01025, -0.399, 0.9169, -0.01025, -0.399, 0.9169, -0.01025, -0.399, 0.3274, -0.003263, -0.9449, 0.3274, -0.003263, -0.9449, 0.3274, -0.003263, -0.9449, 0.3274, -0.003263, -0.9449, -0.4553, -0.0006669, -0.8903, -0.4553, -0.0006669, -0.8903, -0.4553, -0.0006669, -0.8903, -0.4553, -0.0006669, -0.8903, -0.9245, 0.05369, 0.3775, -0.9245, 0.05369, 0.3775, -0.9245, 0.05369, 0.3775, -0.5526, -0.005654, 0.8334, -0.5526, -0.005652, 0.8334, -0.5526, -0.005651, 0.8334, -0.3556, 0.9074, -0.2241, -0.3556, 0.9074, -0.2242, -0.3555, 0.9074, -0.2243, -0.3555, 0.9074, -0.2243, -0.3556, 0.9074, -0.2242, -0.3555, 0.9074, -0.2243, 0.5526, 0.005682, -0.8334, 0.5526, 0.005676, -0.8334, 0.5526, 0.005675, -0.8334, -0.47, -0.8263, -0.3105, -0.47, -0.8263, -0.3104, -0.47, -0.8263, -0.3105, -0.47, -0.8263, -0.3105, -0.47, -0.8263, -0.3104, -0.47, -0.8263, -0.3104, 0.8377, -0.06232, 0.5426, 0.8377, -0.06233, 0.5426, 0.8376, -0.06232, 0.5428, 0.8376, -0.06232, 0.5428, 0.8377, -0.06233, 0.5426, 0.8375, -0.06233, 0.5428, 0.07109, 0.996, 0.05323, 0.07119, 0.996, 0.05318, 0.07112, 0.996, 0.05322, 0.07112, 0.996, 0.05322, 0.07119, 0.996, 0.05318, 0.07123, 0.996, 0.05315, -0.5526, -0.005654, 0.8334, -0.5526, -0.005651, 0.8334, -0.5526, -0.005659, 0.8334, -0.5526, -0.005651, 0.8334, -0.5527, -0.005733, 0.8334, -0.5526, -0.005659, 0.8334, -0.5526, -0.005659, 0.8334, -0.5527, -0.005733, 0.8334, -0.5527, -0.005706, 0.8334, -0.5527, -0.005733, 0.8334, -0.5527, -0.005694, 0.8334, -0.5527, -0.005706, 0.8334, -0.5527, -0.005706, 0.8334, -0.5527, -0.005694, 0.8334, -0.5526, -0.005667, 0.8334, -0.5526, -0.005667, 0.8334, -0.5527, -0.005694, 0.8334, -0.5519, -0.00637, 0.8339, -0.5527, -0.005694, 0.8334, -0.5517, -0.005852, 0.834, -0.5519, -0.00637, 0.8339, -0.5517, -0.005852, 0.834, -0.5528, -0.005239, 0.8333, -0.5519, -0.00637, 0.8339, -0.5528, -0.005239, 0.8333, -0.5527, -0.005127, 0.8334, -0.5519, -0.00637, 0.8339, -0.5527, -0.005127, 0.8334, -0.5526, -0.005605, 0.8334, -0.5519, -0.00637, 0.8339, -0.5526, -0.005605, 0.8334, -0.5526, -0.00558, 0.8334, -0.5519, -0.00637, 0.8339, -0.07114, -0.9961, -0.05304, -0.07109, -0.9961, -0.05313, -0.07114, -0.9961, -0.05305, -0.07114, -0.9961, -0.05305, -0.07109, -0.9961, -0.05313, -0.07109, -0.9961, -0.05313, 0.5526, 0.005675, -0.8334, 0.5526, 0.005685, -0.8334, 0.5526, 0.005682, -0.8334, 0.5526, 0.005682, -0.8334, 0.5526, 0.005685, -0.8334, 0.5526, 0.005688, -0.8334, 0.5526, 0.005685, -0.8334, 0.5526, 0.005674, -0.8334, 0.5526, 0.005688, -0.8334, 0.5526, 0.005688, -0.8334, 0.5526, 0.005674, -0.8334, 0.5526, 0.005682, -0.8334, 0.5526, 0.005682, -0.8334, 0.5526, 0.005674, -0.8334, 0.5525, 0.005272, -0.8335, 0.5525, 0.005272, -0.8335, 0.5526, 0.005674, -0.8334, 0.5528, 0.005656, -0.8333, 0.5526, 0.005674, -0.8334, 0.5527, 0.005703, -0.8334, 0.5528, 0.005656, -0.8333, 0.07111, 0.9961, 0.0531, 0.07111, 0.9961, 0.0531, 0.07111, 0.9961, 0.0531, 0.07111, 0.9961, 0.0531, 0.07111, 0.9961, 0.0531, 0.07111, 0.9961, 0.0531, -0.4923, 0.7705, 0.405, -0.4923, 0.7705, 0.405, -0.4923, 0.7705, 0.405, 0.08161, 0.7008, 0.7087, 0.08161, 0.7008, 0.7087, 0.08161, 0.7008, 0.7087, -0.5526, -0.00558, 0.8334, -0.5526, -0.005605, 0.8334, -0.5527, -0.005486, 0.8334, -0.5527, -0.005486, 0.8334, -0.5526, -0.005605, 0.8334, -0.5527, -0.005733, 0.8334, -0.5527, -0.005694, 0.8334, -0.5527, -0.005733, 0.8334, -0.5517, -0.005852, 0.834, -0.5527, -0.005733, 0.8334, -0.5526, -0.005605, 0.8334, -0.5517, -0.005852, 0.834, -0.5526, -0.005605, 0.8334, -0.5527, -0.005127, 0.8334, -0.5517, -0.005852, 0.834, -0.5527, -0.005127, 0.8334, -0.5528, -0.005239, 0.8333, -0.5517, -0.005852, 0.834, -0.07109, -0.9961, -0.05313, -0.07111, -0.9961, -0.05305, -0.07109, -0.9961, -0.05313, -0.07109, -0.9961, -0.05313, -0.07111, -0.9961, -0.05305, -0.07112, -0.9961, -0.05304, 0.8377, -0.06233, 0.5426, 0.8377, -0.06232, 0.5426, 0.8377, -0.06236, 0.5426, 0.8377, -0.06236, 0.5426, 0.8377, -0.06232, 0.5426, 0.8377, -0.06233, 0.5425, 0.5526, 0.005688, -0.8334, 0.5526, 0.005682, -0.8334, 0.5527, 0.005725, -0.8334, 0.5526, 0.005682, -0.8334, 0.5525, 0.005272, -0.8335, 0.5527, 0.005725, -0.8334, 0.5525, 0.005272, -0.8335, 0.5528, 0.005656, -0.8333, 0.5527, 0.005725, -0.8334, 0.5528, 0.005656, -0.8333, 0.5527, 0.005703, -0.8334, 0.5527, 0.005725, -0.8334, -0.7564, -0.009551, 0.654, -0.7564, -0.009548, 0.654, -0.7564, -0.009547, 0.654, -0.2667, 0.9197, -0.288, -0.2667, 0.9197, -0.288, -0.2666, 0.9197, -0.2882, -0.2666, 0.9197, -0.2882, -0.2667, 0.9197, -0.288, -0.2666, 0.9197, -0.2882, 0.7564, 0.009577, -0.654, 0.7564, 0.009571, -0.654, 0.7564, 0.009571, -0.654, -0.3832, -0.8087, -0.4464, -0.3832, -0.8087, -0.4463, -0.3832, -0.8087, -0.4464, -0.3832, -0.8087, -0.4464, -0.3832, -0.8087, -0.4463, -0.3833, -0.8087, -0.4463, 0.6597, -0.09274, 0.7458, 0.6597, -0.09275, 0.7458, 0.6595, -0.09274, 0.7459, 0.6595, -0.09274, 0.7459, 0.6597, -0.09275, 0.7458, 0.6595, -0.09275, 0.7459, 0.07112, 0.9928, 0.0959, 0.07123, 0.9928, 0.09587, 0.07115, 0.9928, 0.09589, 0.07115, 0.9928, 0.09589, 0.07123, 0.9928, 0.09587, 0.07128, 0.9928, 0.09586, -0.7564, -0.009551, 0.654, -0.7564, -0.009547, 0.654, -0.7564, -0.009556, 0.654, -0.7564, -0.009547, 0.654, -0.7564, -0.009627, 0.654, -0.7564, -0.009556, 0.654, -0.7564, -0.009556, 0.654, -0.7564, -0.009627, 0.654, -0.7564, -0.009601, 0.654, -0.7564, -0.009627, 0.654, -0.7564, -0.009588, 0.654, -0.7564, -0.009601, 0.654, -0.7564, -0.009601, 0.654, -0.7564, -0.009588, 0.654, -0.7564, -0.009564, 0.654, -0.7564, -0.009564, 0.654, -0.7564, -0.009588, 0.654, -0.7559, -0.01019, 0.6546, -0.7564, -0.009588, 0.654, -0.7557, -0.009777, 0.6549, -0.7559, -0.01019, 0.6546, -0.7557, -0.009777, 0.6549, -0.7566, -0.00917, 0.6539, -0.7559, -0.01019, 0.6546, -0.7566, -0.00917, 0.6539, -0.7564, -0.009592, 0.654, -0.7559, -0.01019, 0.6546, -0.7564, -0.009592, 0.654, -0.7564, -0.009503, 0.6541, -0.7559, -0.01019, 0.6546, -0.7564, -0.009503, 0.6541, -0.7564, -0.009475, 0.654, -0.7559, -0.01019, 0.6546, -0.07121, -0.9929, -0.09573, -0.07114, -0.9929, -0.09581, -0.0712, -0.9929, -0.09574, -0.0712, -0.9929, -0.09574, -0.07114, -0.9929, -0.09581, -0.07114, -0.9929, -0.09581, 0.7564, 0.009571, -0.654, 0.7564, 0.009581, -0.654, 0.7564, 0.009577, -0.654, 0.7564, 0.009577, -0.654, 0.7564, 0.009581, -0.654, 0.7564, 0.009583, -0.654, 0.7564, 0.009581, -0.654, 0.7564, 0.009569, -0.654, 0.7564, 0.009583, -0.654, 0.7564, 0.009583, -0.654, 0.7564, 0.009569, -0.654, 0.7563, 0.009142, -0.6542, 0.7563, 0.009142, -0.6542, 0.7564, 0.009569, -0.654, 0.7563, 0.009173, -0.6541, 0.7563, 0.009173, -0.6541, 0.7564, 0.009569, -0.654, 0.7565, 0.009546, -0.6539, 0.7564, 0.009569, -0.654, 0.7565, 0.009596, -0.6539, 0.7565, 0.009546, -0.6539, 0.07117, 0.9929, 0.09578, 0.07117, 0.9929, 0.09578, 0.07118, 0.9929, 0.09578, 0.07118, 0.9929, 0.09578, 0.07117, 0.9929, 0.09578, 0.07118, 0.9929, 0.09578, -0.5699, 0.7734, 0.2776, -0.5699, 0.7734, 0.2776, -0.5699, 0.7734, 0.2776, -0.1001, 0.6843, 0.7223, -0.1001, 0.6843, 0.7223, -0.1001, 0.6843, 0.7223, -0.7564, -0.009475, 0.654, -0.7564, -0.009503, 0.6541, -0.7564, -0.009381, 0.654, -0.7564, -0.009381, 0.654, -0.7564, -0.009503, 0.6541, -0.7564, -0.009627, 0.654, -0.7564, -0.009588, 0.654, -0.7564, -0.009627, 0.654, -0.7557, -0.009777, 0.6549, -0.7564, -0.009627, 0.654, -0.7564, -0.009503, 0.6541, -0.7557, -0.009777, 0.6549, -0.7564, -0.009503, 0.6541, -0.7564, -0.009592, 0.654, -0.7557, -0.009777, 0.6549, -0.7564, -0.009592, 0.654, -0.7566, -0.00917, 0.6539, -0.7557, -0.009777, 0.6549, -0.07114, -0.9929, -0.09581, -0.07119, -0.9929, -0.09573, -0.07114, -0.9929, -0.09581, -0.07114, -0.9929, -0.09581, -0.07119, -0.9929, -0.09573, -0.0712, -0.9929, -0.09572, 0.6597, -0.09275, 0.7458, 0.6597, -0.09274, 0.7458, 0.6597, -0.09278, 0.7458, 0.6597, -0.09278, 0.7458, 0.6597, -0.09274, 0.7458, 0.6598, -0.09274, 0.7457, 0.7564, 0.009583, -0.654, 0.7563, 0.009142, -0.6542, 0.7564, 0.009313, -0.6541, 0.7563, 0.009142, -0.6542, 0.7563, 0.009173, -0.6541, 0.7564, 0.009313, -0.6541, 0.7563, 0.009173, -0.6541, 0.7565, 0.009546, -0.6539, 0.7564, 0.009313, -0.6541, 0.7565, 0.009546, -0.6539, 0.7565, 0.009596, -0.6539, 0.7564, 0.009313, -0.6541, 0.3266, -0.006244, 0.9451, 0.3266, -0.006244, 0.9452, 0.3266, -0.006244, 0.9452, 0.3266, -0.006242, 0.9451, -0.4635, 0.8698, 0.1689, -0.4635, 0.8698, 0.1689, -0.4635, 0.8698, 0.1689, -0.4635, 0.8698, 0.1689, -0.3266, 0.006267, -0.9452, -0.3266, 0.006267, -0.9452, -0.3266, 0.006267, -0.9452, -0.3266, 0.006268, -0.9452, -0.3785, -0.9162, 0.1314, -0.3785, -0.9162, 0.1314, -0.3785, -0.9162, 0.1314, -0.3785, -0.9162, 0.1314, 0.9392, 0.07533, -0.335, 0.9392, 0.07532, -0.335, 0.9393, 0.07534, -0.3348, 0.9393, 0.07534, -0.3348, 0.9392, 0.07532, -0.335, 0.9393, 0.07533, -0.3348, 0.3266, -0.006242, 0.9451, 0.3266, -0.006242, 0.9452, 0.3266, -0.006244, 0.9451, 0.3266, -0.006244, 0.9451, 0.3266, -0.006242, 0.9452, 0.3272, -0.006676, 0.9449, 0.3266, -0.006242, 0.9452, 0.328, -0.006682, 0.9447, 0.3272, -0.006676, 0.9449, 0.328, -0.006682, 0.9447, 0.3263, -0.005888, 0.9452, 0.3272, -0.006676, 0.9449, 0.3263, -0.005888, 0.9452, 0.3265, -0.00597, 0.9452, 0.3272, -0.006676, 0.9449, 0.3265, -0.00597, 0.9452, 0.3266, -0.00618, 0.9451, 0.3272, -0.006676, 0.9449, 0.3266, -0.00618, 0.9451, 0.3265, -0.006162, 0.9452, 0.3272, -0.006676, 0.9449, 0.04201, -0.9989, -0.01903, 0.04197, -0.9989, -0.01911, 0.042, -0.9989, -0.01904, 0.042, -0.9989, -0.01904, 0.04197, -0.9989, -0.01911, 0.04197, -0.9989, -0.01911, -0.3266, 0.006267, -0.9452, -0.3266, 0.006268, -0.9452, -0.3266, 0.006272, -0.9452, -0.3266, 0.006268, -0.9452, -0.3265, 0.006263, -0.9452, -0.3266, 0.006272, -0.9452, -0.3266, 0.006272, -0.9452, -0.3265, 0.006263, -0.9452, -0.3266, 0.006273, -0.9451, -0.3266, 0.006273, -0.9451, -0.3265, 0.006263, -0.9452, -0.3265, 0.006235, -0.9452, -0.3265, 0.006235, -0.9452, -0.3265, 0.006263, -0.9452, -0.3264, 0.006268, -0.9452, -0.3265, 0.006263, -0.9452, -0.3265, 0.006313, -0.9452, -0.3264, 0.006268, -0.9452, -0.04197, 0.9989, 0.01908, -0.04197, 0.9989, 0.01908, -0.04198, 0.9989, 0.01906, -0.04198, 0.9989, 0.01906, -0.04197, 0.9989, 0.01908, -0.04198, 0.9989, 0.01906, 0.3265, -0.006162, 0.9452, 0.3266, -0.00618, 0.9451, 0.3265, -0.006062, 0.9452, 0.3265, -0.006062, 0.9452, 0.3266, -0.00618, 0.9451, 0.3266, -0.006242, 0.9452, 0.3266, -0.006242, 0.9452, 0.3266, -0.00618, 0.9451, 0.328, -0.006682, 0.9447, 0.3266, -0.00618, 0.9451, 0.3265, -0.00597, 0.9452, 0.328, -0.006682, 0.9447, 0.3265, -0.00597, 0.9452, 0.3263, -0.005888, 0.9452, 0.328, -0.006682, 0.9447, 0.04197, -0.9989, -0.01911, 0.04201, -0.9989, -0.01906, 0.04197, -0.9989, -0.01911, 0.04197, -0.9989, -0.01911, 0.04201, -0.9989, -0.01906, 0.04202, -0.9989, -0.01905, 0.9392, 0.07532, -0.335, 0.9392, 0.07533, -0.335, 0.9392, 0.07529, -0.3351, 0.9392, 0.07529, -0.3351, 0.9392, 0.07533, -0.335, 0.9392, 0.07533, -0.3351, -0.3266, 0.006272, -0.9452, -0.3266, 0.006273, -0.9451, -0.3265, 0.006338, -0.9452, -0.3266, 0.006273, -0.9451, -0.3265, 0.006235, -0.9452, -0.3265, 0.006338, -0.9452, -0.3265, 0.006235, -0.9452, -0.3264, 0.006268, -0.9452, -0.3265, 0.006338, -0.9452, -0.3264, 0.006268, -0.9452, -0.3265, 0.006313, -0.9452, -0.3265, 0.006338, -0.9452, -0.9406, -0.05003, 0.3357, -0.9406, -0.05003, 0.3357, -0.9406, -0.05003, 0.3357, -0.9406, -0.05003, 0.3357, -0.2896, 0.3151, 0.9038, -0.2897, 0.3151, 0.9038, -0.2896, 0.3151, 0.9038, -0.2896, 0.3151, 0.9038, 0.1898, 0.933, -0.3058, 0.1898, 0.933, -0.3058, 0.1898, 0.933, -0.3058, 0.1898, 0.933, -0.3058, 0.2896, -0.3151, -0.9038, 0.2896, -0.3151, -0.9038, 0.2896, -0.3151, -0.9038, 0.2896, -0.3151, -0.9038, 0.4646, -0.755, 0.4627, 0.4646, -0.755, 0.4627, 0.4646, -0.755, 0.4627, 0.4646, -0.755, 0.4627, -0.9435, -0.2325, -0.2359, -0.9436, -0.2324, -0.2357, -0.9436, -0.2325, -0.2359, -0.9436, -0.2324, -0.2357, -0.9436, -0.2324, -0.2357, -0.9436, -0.2325, -0.2359, -0.2897, 0.3151, 0.9038, -0.2896, 0.3151, 0.9038, -0.2896, 0.3147, 0.9039, -0.2896, 0.3151, 0.9038, -0.2903, 0.3141, 0.9039, -0.2896, 0.3147, 0.9039, -0.2896, 0.3147, 0.9039, -0.2903, 0.3141, 0.9039, -0.291, 0.3141, 0.9037, -0.291, 0.3141, 0.9037, -0.2903, 0.3141, 0.9039, -0.2893, 0.3159, 0.9036, -0.2893, 0.3159, 0.9036, -0.2903, 0.3141, 0.9039, -0.2896, 0.3155, 0.9036, -0.2896, 0.3155, 0.9036, -0.2903, 0.3141, 0.9039, -0.2897, 0.3148, 0.9039, -0.2897, 0.3148, 0.9039, -0.2903, 0.3141, 0.9039, -0.2896, 0.3153, 0.9037, 0.1499, -0.8994, 0.4106, 0.1499, -0.8994, 0.4106, 0.1499, -0.8994, 0.4106, 0.1499, -0.8994, 0.4106, 0.1499, -0.8994, 0.4106, 0.1499, -0.8994, 0.4106, 0.2896, -0.3151, -0.9038, 0.2896, -0.3151, -0.9038, 0.2896, -0.3151, -0.9038, 0.2896, -0.3151, -0.9038, 0.2896, -0.3151, -0.9038, 0.2896, -0.3151, -0.9038, 0.2896, -0.3151, -0.9038, 0.2896, -0.3151, -0.9038, 0.2896, -0.3151, -0.9038, 0.2896, -0.3151, -0.9038, 0.2895, -0.3151, -0.9038, 0.2896, -0.3151, -0.9038, 0.2895, -0.3151, -0.9038, 0.2895, -0.3152, -0.9038, 0.2896, -0.3151, -0.9038, 0.2896, -0.3151, -0.9038, 0.2895, -0.3152, -0.9038, 0.2895, -0.3151, -0.9038, -0.1499, 0.8994, -0.4106, -0.1499, 0.8994, -0.4106, -0.1499, 0.8994, -0.4106, -0.1499, 0.8994, -0.4106, -0.1499, 0.8994, -0.4106, -0.1499, 0.8994, -0.4106, -0.2896, 0.3153, 0.9037, -0.2896, 0.3154, 0.9037, -0.2897, 0.3148, 0.9039, -0.2896, 0.3154, 0.9037, -0.2896, 0.3147, 0.9039, -0.2897, 0.3148, 0.9039, -0.2896, 0.3147, 0.9039, -0.291, 0.3141, 0.9037, -0.2897, 0.3148, 0.9039, -0.2897, 0.3148, 0.9039, -0.291, 0.3141, 0.9037, -0.2896, 0.3155, 0.9036, -0.2896, 0.3155, 0.9036, -0.291, 0.3141, 0.9037, -0.2893, 0.3159, 0.9036, 0.1499, -0.8994, 0.4106, 0.1499, -0.8994, 0.4106, 0.1499, -0.8994, 0.4106, 0.1499, -0.8994, 0.4106, 0.1499, -0.8994, 0.4106, 0.1499, -0.8994, 0.4106, -0.9436, -0.2325, -0.2359, -0.9435, -0.2326, -0.2359, -0.9435, -0.2325, -0.2359, -0.9435, -0.2326, -0.2359, -0.9435, -0.2325, -0.236, -0.9435, -0.2325, -0.2359, 0.2896, -0.3151, -0.9038, 0.2897, -0.3154, -0.9036, 0.2896, -0.3151, -0.9038, 0.2896, -0.3151, -0.9038, 0.2897, -0.3154, -0.9036, 0.2895, -0.3151, -0.9038, 0.2895, -0.3151, -0.9038, 0.2897, -0.3154, -0.9036, 0.2895, -0.3152, -0.9038, 0.2895, -0.3152, -0.9038, 0.2897, -0.3154, -0.9036, 0.2895, -0.3151, -0.9038, 0.9388, 0.2634, 0.222, 0.9388, 0.2634, 0.222, 0.9388, 0.2634, 0.222, 0.9388, 0.2634, 0.222])] * 3)])

# ---- objects
ob_sm_prop_direction_sign_01 = bpy.data.objects.new('SM_Prop_Direction_Sign_01', me_mesh)

# ---- transforms, parenting, visibility, modifiers, constraints
ob_sm_prop_direction_sign_01.location = (0.0, 0.0, 0.0)
ob_sm_prop_direction_sign_01.rotation_euler = (1.571, -0.0, 0.0)
ob_sm_prop_direction_sign_01.scale = (0.01, 0.01, 0.01)
ob_sm_prop_direction_sign_01.color = (0.8, 0.8, 0.8, 1.0)

# ---- collection membership
scene.collection.objects.link(ob_sm_prop_direction_sign_01)

# ---- scene / render settings (as saved in the file)
scene.frame_start = 1; scene.frame_end = 250; scene.frame_set(1)
scene.render.engine = 'BLENDER_EEVEE_NEXT'
scene.cycles.sampling_pattern = 'TABULATED_SOBOL'
scene.view_settings.view_transform = 'Filmic'
bpy.context.view_layer.update()

# ---- added for rendering (the .blend has no active camera and no usable light): camera, sun
cam_auto = bpy.data.cameras.new('AutoCamera')
cam_auto.lens = 50.0
cam_auto.sensor_width = 36.0
cam_auto.clip_end = 1000.0
ob_auto_camera = bpy.data.objects.new('AutoCamera', cam_auto)
scene.collection.objects.link(ob_auto_camera)
ob_auto_camera.location = (3.12798, -3.7726, 3.65649)
ob_auto_camera.rotation_euler = (1.09748, -7.21219e-08, 0.694738)
scene.camera = ob_auto_camera
light_auto_sun = bpy.data.lights.new('AutoSun', 'SUN')
light_auto_sun.energy = 3.0
light_auto_sun.angle = 0.0523599
ob_auto_sun = bpy.data.objects.new('AutoSun', light_auto_sun)
scene.collection.objects.link(ob_auto_sun)
ob_auto_sun.rotation_euler = (0.872665, 0.174533, 0.523599)
bpy.context.view_layer.update()
